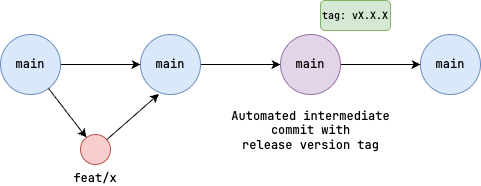

The diagram above was exported from draw.io. Its source (the exported page's mxGraphModel, read from the mxfile embedded in the PNG):
<mxGraphModel dx="574" dy="745" grid="0" gridSize="10" guides="1" tooltips="1" connect="1" arrows="1" fold="1" page="0" pageScale="1" pageWidth="850" pageHeight="1100" math="0" shadow="0">
  <root>
    <mxCell id="0" />
    <mxCell id="1" parent="0" />
    <mxCell id="2" value="" style="edgeStyle=none;html=1;fontFamily=Jetbrains Mono;" parent="1" source="3" target="8" edge="1">
      <mxGeometry relative="1" as="geometry" />
    </mxCell>
    <mxCell id="3" value="main" style="ellipse;whiteSpace=wrap;html=1;aspect=fixed;fontFamily=Jetbrains Mono;fillColor=#dae8fc;strokeColor=#6c8ebf;" parent="1" vertex="1">
      <mxGeometry x="280" y="-360" width="60" height="60" as="geometry" />
    </mxCell>
    <mxCell id="4" value="&lt;div&gt;&lt;br&gt;&lt;/div&gt;&lt;div&gt;&lt;br&gt;&lt;/div&gt;&lt;div&gt;&lt;br&gt;&lt;/div&gt;&lt;div&gt;&lt;br&gt;&lt;/div&gt;feat/x" style="ellipse;whiteSpace=wrap;html=1;aspect=fixed;fontFamily=Jetbrains Mono;fillColor=#f8cecc;strokeColor=#b85450;" parent="1" vertex="1">
      <mxGeometry x="360" y="-260" width="30" height="30" as="geometry" />
    </mxCell>
    <mxCell id="6" value="" style="edgeStyle=none;html=1;fontFamily=Jetbrains Mono;" parent="1" source="8" target="10" edge="1">
      <mxGeometry relative="1" as="geometry" />
    </mxCell>
    <mxCell id="8" value="main" style="ellipse;whiteSpace=wrap;html=1;aspect=fixed;fontFamily=Jetbrains Mono;fillColor=#dae8fc;strokeColor=#6c8ebf;" parent="1" vertex="1">
      <mxGeometry x="420" y="-360" width="60" height="60" as="geometry" />
    </mxCell>
    <mxCell id="9" value="" style="edgeStyle=none;html=1;fontFamily=Jetbrains Mono;" parent="1" source="10" target="11" edge="1">
      <mxGeometry relative="1" as="geometry" />
    </mxCell>
    <mxCell id="10" value="main" style="ellipse;whiteSpace=wrap;html=1;aspect=fixed;fontFamily=Jetbrains Mono;fillColor=#e1d5e7;strokeColor=#9673a6;" parent="1" vertex="1">
      <mxGeometry x="560" y="-360" width="60" height="60" as="geometry" />
    </mxCell>
    <mxCell id="11" value="main" style="ellipse;whiteSpace=wrap;html=1;aspect=fixed;fontFamily=Jetbrains Mono;fillColor=#dae8fc;strokeColor=#6c8ebf;" parent="1" vertex="1">
      <mxGeometry x="700" y="-360" width="60" height="60" as="geometry" />
    </mxCell>
    <mxCell id="12" style="edgeStyle=none;html=1;fontFamily=Jetbrains Mono;" parent="1" source="3" target="4" edge="1">
      <mxGeometry relative="1" as="geometry" />
    </mxCell>
    <mxCell id="13" style="edgeStyle=none;html=1;entryX=0.309;entryY=0.989;entryDx=0;entryDy=0;entryPerimeter=0;fontFamily=Jetbrains Mono;" parent="1" source="4" target="8" edge="1">
      <mxGeometry relative="1" as="geometry" />
    </mxCell>
    <mxCell id="14" value="&lt;font style=&quot;font-size: 10px;&quot;&gt;tag: vX.X.X&lt;/font&gt;" style="whiteSpace=wrap;html=1;fontFamily=Jetbrains Mono;rounded=1;fillColor=#d5e8d4;strokeColor=#82b366;" parent="1" vertex="1">
      <mxGeometry x="600" y="-394" width="70" height="30" as="geometry" />
    </mxCell>
    <mxCell id="15" value="Automated intermediate&lt;div&gt;commit with&lt;/div&gt;&lt;div&gt;release version tag&lt;/div&gt;" style="text;html=1;align=center;verticalAlign=middle;resizable=0;points=[];autosize=1;strokeColor=none;fillColor=none;fontFamily=Jetbrains Mono;" vertex="1" parent="1">
      <mxGeometry x="502" y="-292" width="176" height="55" as="geometry" />
    </mxCell>
  </root>
</mxGraphModel>